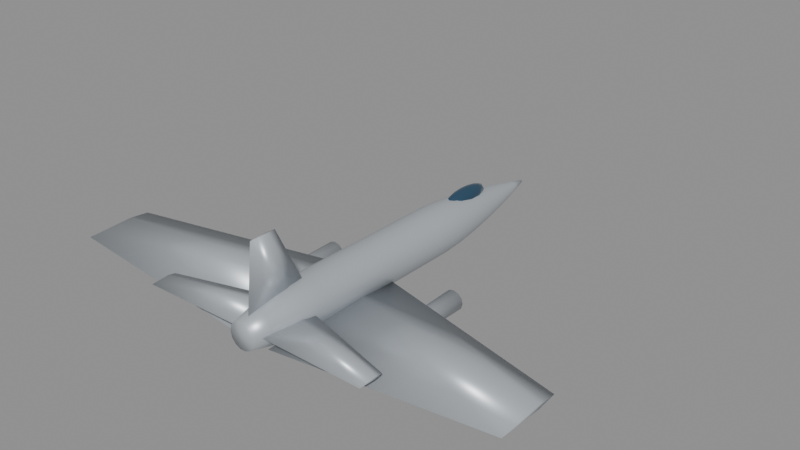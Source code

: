# Source: me262.blend  (saved by Blender 5.0.119; exported with 4.5.12 LTS)
import bpy
from mathutils import Matrix  # noqa: F401  (used for matrix-valued properties, if any)

bpy.ops.wm.read_factory_settings(use_empty=True)
scene = bpy.context.scene
scene.name = 'Scene'

# ---- materials (node trees are filled in below, after node groups)
mat_body_me262 = bpy.data.materials.new('Body_me262')
mat_body_me262.diffuse_color = (0.52, 0.56, 0.6, 1.0)
mat_canopy = bpy.data.materials.new('Canopy')
mat_canopy.diffuse_color = (0.05, 0.12, 0.2, 1.0)
mat_detail = bpy.data.materials.new('Detail')
mat_detail.diffuse_color = (0.12, 0.12, 0.13, 1.0)

# ---- material node trees
mat_body_me262.use_nodes = True; mat_body_me262.node_tree.nodes.clear()
_N = mat_body_me262.node_tree.nodes; _L = mat_body_me262.node_tree.links
n0 = _N.new('ShaderNodeBsdfPrincipled'); n0.name = 'Principled BSDF'; n0.location = (-200, 100)
n0.inputs[0].default_value = (0.52, 0.56, 0.6, 1.0)
n0.inputs[1].default_value = 0.35
n0.inputs[2].default_value = 0.4
n1 = _N.new('ShaderNodeOutputMaterial'); n1.name = 'Material Output'; n1.location = (200, 100)
_L.new(n0.outputs[0], n1.inputs[0])
n1.is_active_output = True
mat_canopy.use_nodes = True; mat_canopy.node_tree.nodes.clear()
_N = mat_canopy.node_tree.nodes; _L = mat_canopy.node_tree.links
n0 = _N.new('ShaderNodeBsdfPrincipled'); n0.name = 'Principled BSDF'; n0.location = (-200, 100)
n0.inputs[0].default_value = (0.05, 0.12, 0.2, 1.0)
n0.inputs[1].default_value = 0.6
n0.inputs[2].default_value = 0.08
n1 = _N.new('ShaderNodeOutputMaterial'); n1.name = 'Material Output'; n1.location = (200, 100)
_L.new(n0.outputs[0], n1.inputs[0])
n1.is_active_output = True
mat_detail.use_nodes = True; mat_detail.node_tree.nodes.clear()
_N = mat_detail.node_tree.nodes; _L = mat_detail.node_tree.links
n0 = _N.new('ShaderNodeBsdfPrincipled'); n0.name = 'Principled BSDF'; n0.location = (-200, 100)
n0.inputs[0].default_value = (0.12, 0.12, 0.13, 1.0)
n0.inputs[1].default_value = 0.7
n0.inputs[2].default_value = 0.35
n1 = _N.new('ShaderNodeOutputMaterial'); n1.name = 'Material Output'; n1.location = (200, 100)
_L.new(n0.outputs[0], n1.inputs[0])
n1.is_active_output = True

# ---- meshes
me_me262_body = bpy.data.meshes.new('me262_Body')
me_me262_body.from_pydata([(0.3615, -5.3, 0.04929), (0.3257, -5.3, 0.2061), (0.2254, -5.3, 0.3319), (0.08043, -5.3, 0.4017), (-0.08043, -5.3, 0.4017), (-0.2254, -5.3, 0.3319), (-0.3257, -5.3, 0.2061), (-0.3615, -5.3, 0.04929), (-0.3257, -5.3, -0.1075), (-0.2254, -5.3, -0.2333), (-0.08043, -5.3, -0.3031), (0.08043, -5.3, -0.3031), (0.2254, -5.3, -0.2333), (0.3257, -5.3, -0.1075), (0.4735, -4.818, 0.04481), (0.4266, -4.818, 0.2502), (0.2952, -4.818, 0.415), (0.1054, -4.818, 0.5064), (-0.1054, -4.818, 0.5064), (-0.2952, -4.818, 0.415), (-0.4266, -4.818, 0.2502), (-0.4735, -4.818, 0.04481), (-0.4266, -4.818, -0.1606), (-0.2952, -4.818, -0.3254), (-0.1054, -4.818, -0.4168), (0.1054, -4.818, -0.4168), (0.2952, -4.818, -0.3254), (0.4266, -4.818, -0.1606), (0.5855, -4.336, 0.04033), (0.5275, -4.336, 0.2944), (0.3651, -4.336, 0.4981), (0.1303, -4.336, 0.6112), (-0.1303, -4.336, 0.6112), (-0.3651, -4.336, 0.4981), (-0.5275, -4.336, 0.2944), (-0.5855, -4.336, 0.04033), (-0.5275, -4.336, -0.2137), (-0.3651, -4.336, -0.4174), (-0.1303, -4.336, -0.5305), (0.1303, -4.336, -0.5305), (0.3651, -4.336, -0.4174), (0.5275, -4.336, -0.2137), (0.6572, -3.855, 0.03585), (0.5921, -3.855, 0.321), (0.4098, -3.855, 0.5497), (0.1462, -3.855, 0.6766), (-0.1462, -3.855, 0.6766), (-0.4098, -3.855, 0.5497), (-0.5921, -3.855, 0.321), (-0.6572, -3.855, 0.03585), (-0.5921, -3.855, -0.2493), (-0.4098, -3.855, -0.478), (-0.1462, -3.855, -0.6049), (0.1462, -3.855, -0.6049), (0.4098, -3.855, -0.478), (0.5921, -3.855, -0.2493), (0.6572, -3.373, 0.03137), (0.5921, -3.373, 0.3165), (0.4098, -3.373, 0.5452), (0.1462, -3.373, 0.6721), (-0.1462, -3.373, 0.6721), (-0.4098, -3.373, 0.5452), (-0.5921, -3.373, 0.3165), (-0.6572, -3.373, 0.03137), (-0.5921, -3.373, -0.2538), (-0.4098, -3.373, -0.4825), (-0.1462, -3.373, -0.6094), (0.1462, -3.373, -0.6094), (0.4098, -3.373, -0.4825), (0.5921, -3.373, -0.2538), (0.6572, -2.891, 0.02689), (0.5921, -2.891, 0.312), (0.4098, -2.891, 0.5407), (0.1462, -2.891, 0.6676), (-0.1462, -2.891, 0.6676), (-0.4098, -2.891, 0.5407), (-0.5921, -2.891, 0.312), (-0.6572, -2.891, 0.02689), (-0.5921, -2.891, -0.2583), (-0.4098, -2.891, -0.4869), (-0.1462, -2.891, -0.6138), (0.1462, -2.891, -0.6138), (0.4098, -2.891, -0.4869), (0.5921, -2.891, -0.2583), (0.6572, -2.409, 0.0224), (0.5921, -2.409, 0.3076), (0.4098, -2.409, 0.5362), (0.1462, -2.409, 0.6631), (-0.1462, -2.409, 0.6631), (-0.4098, -2.409, 0.5362), (-0.5921, -2.409, 0.3076), (-0.6572, -2.409, 0.0224), (-0.5921, -2.409, -0.2627), (-0.4098, -2.409, -0.4914), (-0.1462, -2.409, -0.6183), (0.1462, -2.409, -0.6183), (0.4098, -2.409, -0.4914), (0.5921, -2.409, -0.2627), (0.6572, -1.927, 0.01792), (0.5921, -1.927, 0.3031), (0.4098, -1.927, 0.5317), (0.1462, -1.927, 0.6586), (-0.1462, -1.927, 0.6586), (-0.4098, -1.927, 0.5317), (-0.5921, -1.927, 0.3031), (-0.6572, -1.927, 0.01792), (-0.5921, -1.927, -0.2672), (-0.4098, -1.927, -0.4959), (-0.1462, -1.927, -0.6228), (0.1462, -1.927, -0.6228), (0.4098, -1.927, -0.4959), (0.5921, -1.927, -0.2672), (0.6572, -1.445, 0.01344), (0.5921, -1.445, 0.2986), (0.4098, -1.445, 0.5273), (0.1462, -1.445, 0.6542), (-0.1462, -1.445, 0.6542), (-0.4098, -1.445, 0.5273), (-0.5921, -1.445, 0.2986), (-0.6572, -1.445, 0.01344), (-0.5921, -1.445, -0.2717), (-0.4098, -1.445, -0.5004), (-0.1462, -1.445, -0.6273), (0.1462, -1.445, -0.6273), (0.4098, -1.445, -0.5004), (0.5921, -1.445, -0.2717), (0.6572, -0.9636, 0.008962), (0.5921, -0.9636, 0.2941), (0.4098, -0.9636, 0.5228), (0.1462, -0.9636, 0.6497), (-0.1462, -0.9636, 0.6497), (-0.4098, -0.9636, 0.5228), (-0.5921, -0.9636, 0.2941), (-0.6572, -0.9636, 0.008962), (-0.5921, -0.9636, -0.2762), (-0.4098, -0.9636, -0.5049), (-0.1462, -0.9636, -0.6318), (0.1462, -0.9636, -0.6318), (0.4098, -0.9636, -0.5049), (0.5921, -0.9636, -0.2762), (0.6572, -0.4818, 0.004481), (0.5921, -0.4818, 0.2896), (0.4098, -0.4818, 0.5183), (0.1462, -0.4818, 0.6452), (-0.1462, -0.4818, 0.6452), (-0.4098, -0.4818, 0.5183), (-0.5921, -0.4818, 0.2896), (-0.6572, -0.4818, 0.004481), (-0.5921, -0.4818, -0.2807), (-0.4098, -0.4818, -0.5093), (-0.1462, -0.4818, -0.6362), (0.1462, -0.4818, -0.6362), (0.4098, -0.4818, -0.5093), (0.5921, -0.4818, -0.2807), (0.6572, 0.0, 0.0), (0.5921, 0.0, 0.2851), (0.4098, 0.0, 0.5138), (0.1462, 0.0, 0.6407), (-0.1462, 0.0, 0.6407), (-0.4098, 0.0, 0.5138), (-0.5921, 0.0, 0.2851), (-0.6572, 0.0, 8.048e-17), (-0.5921, 0.0, -0.2851), (-0.4098, 0.0, -0.5138), (-0.1462, 0.0, -0.6407), (0.1462, 0.0, -0.6407), (0.4098, 0.0, -0.5138), (0.5921, 0.0, -0.2851), (0.6572, 0.4818, -0.004481), (0.5921, 0.4818, 0.2807), (0.4098, 0.4818, 0.5093), (0.1462, 0.4818, 0.6362), (-0.1462, 0.4818, 0.6362), (-0.4098, 0.4818, 0.5093), (-0.5921, 0.4818, 0.2807), (-0.6572, 0.4818, -0.004481), (-0.5921, 0.4818, -0.2896), (-0.4098, 0.4818, -0.5183), (-0.1462, 0.4818, -0.6452), (0.1462, 0.4818, -0.6452), (0.4098, 0.4818, -0.5183), (0.5921, 0.4818, -0.2896), (0.6572, 0.9636, -0.008962), (0.5921, 0.9636, 0.2762), (0.4098, 0.9636, 0.5049), (0.1462, 0.9636, 0.6318), (-0.1462, 0.9636, 0.6318), (-0.4098, 0.9636, 0.5049), (-0.5921, 0.9636, 0.2762), (-0.6572, 0.9636, -0.008962), (-0.5921, 0.9636, -0.2941), (-0.4098, 0.9636, -0.5228), (-0.1462, 0.9636, -0.6497), (0.1462, 0.9636, -0.6497), (0.4098, 0.9636, -0.5228), (0.5921, 0.9636, -0.2941), (0.6531, 1.445, -0.01344), (0.5884, 1.445, 0.2699), (0.4072, 1.445, 0.4972), (0.1453, 1.445, 0.6233), (-0.1453, 1.445, 0.6233), (-0.4072, 1.445, 0.4972), (-0.5884, 1.445, 0.2699), (-0.6531, 1.445, -0.01344), (-0.5884, 1.445, -0.2968), (-0.4072, 1.445, -0.5241), (-0.1453, 1.445, -0.6502), (0.1453, 1.445, -0.6502), (0.4072, 1.445, -0.5241), (0.5884, 1.445, -0.2968), (0.623, 1.927, -0.01792), (0.5613, 1.927, 0.2524), (0.3885, 1.927, 0.4692), (0.1386, 1.927, 0.5895), (-0.1386, 1.927, 0.5895), (-0.3885, 1.927, 0.4692), (-0.5613, 1.927, 0.2524), (-0.623, 1.927, -0.01792), (-0.5613, 1.927, -0.2882), (-0.3885, 1.927, -0.505), (-0.1386, 1.927, -0.6253), (0.1386, 1.927, -0.6253), (0.3885, 1.927, -0.505), (0.5613, 1.927, -0.2882), (0.5747, 2.409, -0.0224), (0.5178, 2.409, 0.2269), (0.3583, 2.409, 0.4269), (0.1279, 2.409, 0.5379), (-0.1279, 2.409, 0.5379), (-0.3583, 2.409, 0.4269), (-0.5178, 2.409, 0.2269), (-0.5747, 2.409, -0.0224), (-0.5178, 2.409, -0.2717), (-0.3583, 2.409, -0.4717), (-0.1279, 2.409, -0.5827), (0.1279, 2.409, -0.5827), (0.3583, 2.409, -0.4717), (0.5178, 2.409, -0.2717), (0.512, 2.891, -0.02689), (0.4613, 2.891, 0.1953), (0.3192, 2.891, 0.3734), (0.1139, 2.891, 0.4723), (-0.1139, 2.891, 0.4723), (-0.3192, 2.891, 0.3734), (-0.4613, 2.891, 0.1953), (-0.512, 2.891, -0.02689), (-0.4613, 2.891, -0.249), (-0.3192, 2.891, -0.4272), (-0.1139, 2.891, -0.526), (0.1139, 2.891, -0.526), (0.3192, 2.891, -0.4272), (0.4613, 2.891, -0.249), (0.4369, 3.373, -0.03137), (0.3936, 3.373, 0.1582), (0.2724, 3.373, 0.3102), (0.09721, 3.373, 0.3946), (-0.09721, 3.373, 0.3946), (-0.2724, 3.373, 0.3102), (-0.3936, 3.373, 0.1582), (-0.4369, 3.373, -0.03137), (-0.3936, 3.373, -0.2209), (-0.2724, 3.373, -0.3729), (-0.09721, 3.373, -0.4573), (0.09721, 3.373, -0.4573), (0.2724, 3.373, -0.3729), (0.3936, 3.373, -0.2209), (0.3506, 3.855, -0.03585), (0.3159, 3.855, 0.1163), (0.2186, 3.855, 0.2383), (0.07802, 3.855, 0.306), (-0.07802, 3.855, 0.306), (-0.2186, 3.855, 0.2383), (-0.3159, 3.855, 0.1163), (-0.3506, 3.855, -0.03585), (-0.3159, 3.855, -0.188), (-0.2186, 3.855, -0.31), (-0.07802, 3.855, -0.3777), (0.07802, 3.855, -0.3777), (0.2186, 3.855, -0.31), (0.3159, 3.855, -0.188), (0.2541, 4.336, -0.04033), (0.2289, 4.336, 0.06992), (0.1584, 4.336, 0.1583), (0.05654, 4.336, 0.2074), (-0.05654, 4.336, 0.2074), (-0.1584, 4.336, 0.1583), (-0.2289, 4.336, 0.06992), (-0.2541, 4.336, -0.04033), (-0.2289, 4.336, -0.1506), (-0.1584, 4.336, -0.239), (-0.05654, 4.336, -0.288), (0.05654, 4.336, -0.288), (0.1584, 4.336, -0.239), (0.2289, 4.336, -0.1506), (0.148, 4.818, -0.04481), (0.1333, 4.818, 0.0194), (0.09227, 4.818, 0.0709), (0.03293, 4.818, 0.09947), (-0.03293, 4.818, 0.09947), (-0.09227, 4.818, 0.0709), (-0.1333, 4.818, 0.0194), (-0.148, 4.818, -0.04481), (-0.1333, 4.818, -0.109), (-0.09227, 4.818, -0.1605), (-0.03293, 4.818, -0.1891), (0.03293, 4.818, -0.1891), (0.09227, 4.818, -0.1605), (0.1333, 4.818, -0.109), (0.03286, 5.3, -0.04929), (0.02961, 5.3, -0.03503), (0.02049, 5.3, -0.0236), (0.007312, 5.3, -0.01725), (-0.007312, 5.3, -0.01725), (-0.02049, 5.3, -0.0236), (-0.02961, 5.3, -0.03503), (-0.03286, 5.3, -0.04929), (-0.02961, 5.3, -0.06355), (-0.02049, 5.3, -0.07498), (-0.007312, 5.3, -0.08133), (0.007312, 5.3, -0.08133), (0.02049, 5.3, -0.07498), (0.02961, 5.3, -0.06355), (0.3286, -0.848, -0.3615), (0.3286, -2.056, -0.2205), (0.3286, -4.876, -0.3615), (0.3286, -2.056, -0.5024), (6.3, -2.788, 0.05508), (6.3, -3.332, 0.1115), (6.3, -4.601, 0.05508), (6.3, -3.332, -0.001308), (-0.3286, -0.848, -0.3615), (-0.3286, -2.056, -0.2205), (-0.3286, -4.876, -0.3615), (-0.3286, -2.056, -0.5024), (-6.3, -2.788, 0.05508), (-6.3, -3.332, 0.1115), (-6.3, -4.601, 0.05508), (-6.3, -3.332, -0.001308), (0.0, -3.286, 0.3943), (0.07208, -3.917, 0.3943), (0.0, -5.088, 0.3943), (-0.07208, -3.917, 0.3943), (0.0, -4.165, 2.196), (0.03604, -4.417, 2.196), (0.0, -4.886, 2.196), (-0.03604, -4.417, 2.196), (0.1972, -3.556, 0.06572), (0.1972, -4.016, 0.127), (0.1972, -5.088, 0.06572), (0.1972, -4.016, 0.004452), (3.221, -4.435, 0.06572), (3.221, -4.642, 0.104), (3.221, -5.124, 0.06572), (3.221, -4.642, 0.02743), (-0.1972, -3.556, 0.06572), (-0.1972, -4.016, 0.127), (-0.1972, -5.088, 0.06572), (-0.1972, -4.016, 0.004452), (-3.221, -4.435, 0.06572), (-3.221, -4.642, 0.104), (-3.221, -5.124, 0.06572), (-3.221, -4.642, 0.02743), (1.635, -0.3072, -0.6146), (1.672, -0.3072, -0.7526), (1.773, -0.3072, -0.8536), (1.911, -0.3072, -0.8906), (2.049, -0.3072, -0.8536), (2.15, -0.3072, -0.7526), (2.187, -0.3072, -0.6146), (2.15, -0.3072, -0.4766), (2.049, -0.3072, -0.3756), (1.911, -0.3072, -0.3386), (1.773, -0.3072, -0.3756), (1.672, -0.3072, -0.4766), (1.69, -3.958, -0.6146), (1.72, -3.958, -0.725), (1.8, -3.958, -0.8058), (1.911, -3.958, -0.8354), (2.021, -3.958, -0.8058), (2.102, -3.958, -0.725), (2.132, -3.958, -0.6146), (2.102, -3.958, -0.5042), (2.021, -3.958, -0.4234), (1.911, -3.958, -0.3938), (1.8, -3.958, -0.4234), (1.72, -3.958, -0.5042), (-2.187, -0.3072, -0.6146), (-2.15, -0.3072, -0.7526), (-2.049, -0.3072, -0.8536), (-1.911, -0.3072, -0.8906), (-1.773, -0.3072, -0.8536), (-1.672, -0.3072, -0.7526), (-1.635, -0.3072, -0.6146), (-1.672, -0.3072, -0.4766), (-1.773, -0.3072, -0.3756), (-1.911, -0.3072, -0.3386), (-2.049, -0.3072, -0.3756), (-2.15, -0.3072, -0.4766), (-2.132, -3.958, -0.6146), (-2.102, -3.958, -0.725), (-2.021, -3.958, -0.8058), (-1.911, -3.958, -0.8354), (-1.8, -3.958, -0.8058), (-1.72, -3.958, -0.725), (-1.69, -3.958, -0.6146), (-1.72, -3.958, -0.5042), (-1.8, -3.958, -0.4234), (-1.911, -3.958, -0.3938), (-2.021, -3.958, -0.4234), (-2.102, -3.958, -0.5042)], [], [(0, 14, 15, 1), (1, 15, 16, 2), (2, 16, 17, 3), (3, 17, 18, 4), (4, 18, 19, 5), (5, 19, 20, 6), (6, 20, 21, 7), (7, 21, 22, 8), (8, 22, 23, 9), (9, 23, 24, 10), (10, 24, 25, 11), (11, 25, 26, 12), (12, 26, 27, 13), (13, 27, 14, 0), (14, 28, 29, 15), (15, 29, 30, 16), (16, 30, 31, 17), (17, 31, 32, 18), (18, 32, 33, 19), (19, 33, 34, 20), (20, 34, 35, 21), (21, 35, 36, 22), (22, 36, 37, 23), (23, 37, 38, 24), (24, 38, 39, 25), (25, 39, 40, 26), (26, 40, 41, 27), (27, 41, 28, 14), (28, 42, 43, 29), (29, 43, 44, 30), (30, 44, 45, 31), (31, 45, 46, 32), (32, 46, 47, 33), (33, 47, 48, 34), (34, 48, 49, 35), (35, 49, 50, 36), (36, 50, 51, 37), (37, 51, 52, 38), (38, 52, 53, 39), (39, 53, 54, 40), (40, 54, 55, 41), (41, 55, 42, 28), (42, 56, 57, 43), (43, 57, 58, 44), (44, 58, 59, 45), (45, 59, 60, 46), (46, 60, 61, 47), (47, 61, 62, 48), (48, 62, 63, 49), (49, 63, 64, 50), (50, 64, 65, 51), (51, 65, 66, 52), (52, 66, 67, 53), (53, 67, 68, 54), (54, 68, 69, 55), (55, 69, 56, 42), (56, 70, 71, 57), (57, 71, 72, 58), (58, 72, 73, 59), (59, 73, 74, 60), (60, 74, 75, 61), (61, 75, 76, 62), (62, 76, 77, 63), (63, 77, 78, 64), (64, 78, 79, 65), (65, 79, 80, 66), (66, 80, 81, 67), (67, 81, 82, 68), (68, 82, 83, 69), (69, 83, 70, 56), (70, 84, 85, 71), (71, 85, 86, 72), (72, 86, 87, 73), (73, 87, 88, 74), (74, 88, 89, 75), (75, 89, 90, 76), (76, 90, 91, 77), (77, 91, 92, 78), (78, 92, 93, 79), (79, 93, 94, 80), (80, 94, 95, 81), (81, 95, 96, 82), (82, 96, 97, 83), (83, 97, 84, 70), (84, 98, 99, 85), (85, 99, 100, 86), (86, 100, 101, 87), (87, 101, 102, 88), (88, 102, 103, 89), (89, 103, 104, 90), (90, 104, 105, 91), (91, 105, 106, 92), (92, 106, 107, 93), (93, 107, 108, 94), (94, 108, 109, 95), (95, 109, 110, 96), (96, 110, 111, 97), (97, 111, 98, 84), (98, 112, 113, 99), (99, 113, 114, 100), (100, 114, 115, 101), (101, 115, 116, 102), (102, 116, 117, 103), (103, 117, 118, 104), (104, 118, 119, 105), (105, 119, 120, 106), (106, 120, 121, 107), (107, 121, 122, 108), (108, 122, 123, 109), (109, 123, 124, 110), (110, 124, 125, 111), (111, 125, 112, 98), (112, 126, 127, 113), (113, 127, 128, 114), (114, 128, 129, 115), (115, 129, 130, 116), (116, 130, 131, 117), (117, 131, 132, 118), (118, 132, 133, 119), (119, 133, 134, 120), (120, 134, 135, 121), (121, 135, 136, 122), (122, 136, 137, 123), (123, 137, 138, 124), (124, 138, 139, 125), (125, 139, 126, 112), (126, 140, 141, 127), (127, 141, 142, 128), (128, 142, 143, 129), (129, 143, 144, 130), (130, 144, 145, 131), (131, 145, 146, 132), (132, 146, 147, 133), (133, 147, 148, 134), (134, 148, 149, 135), (135, 149, 150, 136), (136, 150, 151, 137), (137, 151, 152, 138), (138, 152, 153, 139), (139, 153, 140, 126), (140, 154, 155, 141), (141, 155, 156, 142), (142, 156, 157, 143), (143, 157, 158, 144), (144, 158, 159, 145), (145, 159, 160, 146), (146, 160, 161, 147), (147, 161, 162, 148), (148, 162, 163, 149), (149, 163, 164, 150), (150, 164, 165, 151), (151, 165, 166, 152), (152, 166, 167, 153), (153, 167, 154, 140), (154, 168, 169, 155), (155, 169, 170, 156), (156, 170, 171, 157), (157, 171, 172, 158), (158, 172, 173, 159), (159, 173, 174, 160), (160, 174, 175, 161), (161, 175, 176, 162), (162, 176, 177, 163), (163, 177, 178, 164), (164, 178, 179, 165), (165, 179, 180, 166), (166, 180, 181, 167), (167, 181, 168, 154), (168, 182, 183, 169), (169, 183, 184, 170), (170, 184, 185, 171), (171, 185, 186, 172), (172, 186, 187, 173), (173, 187, 188, 174), (174, 188, 189, 175), (175, 189, 190, 176), (176, 190, 191, 177), (177, 191, 192, 178), (178, 192, 193, 179), (179, 193, 194, 180), (180, 194, 195, 181), (181, 195, 182, 168), (182, 196, 197, 183), (183, 197, 198, 184), (184, 198, 199, 185), (185, 199, 200, 186), (186, 200, 201, 187), (187, 201, 202, 188), (188, 202, 203, 189), (189, 203, 204, 190), (190, 204, 205, 191), (191, 205, 206, 192), (192, 206, 207, 193), (193, 207, 208, 194), (194, 208, 209, 195), (195, 209, 196, 182), (196, 210, 211, 197), (197, 211, 212, 198), (198, 212, 213, 199), (199, 213, 214, 200), (200, 214, 215, 201), (201, 215, 216, 202), (202, 216, 217, 203), (203, 217, 218, 204), (204, 218, 219, 205), (205, 219, 220, 206), (206, 220, 221, 207), (207, 221, 222, 208), (208, 222, 223, 209), (209, 223, 210, 196), (210, 224, 225, 211), (211, 225, 226, 212), (212, 226, 227, 213), (213, 227, 228, 214), (214, 228, 229, 215), (215, 229, 230, 216), (216, 230, 231, 217), (217, 231, 232, 218), (218, 232, 233, 219), (219, 233, 234, 220), (220, 234, 235, 221), (221, 235, 236, 222), (222, 236, 237, 223), (223, 237, 224, 210), (224, 238, 239, 225), (225, 239, 240, 226), (226, 240, 241, 227), (227, 241, 242, 228), (228, 242, 243, 229), (229, 243, 244, 230), (230, 244, 245, 231), (231, 245, 246, 232), (232, 246, 247, 233), (233, 247, 248, 234), (234, 248, 249, 235), (235, 249, 250, 236), (236, 250, 251, 237), (237, 251, 238, 224), (238, 252, 253, 239), (239, 253, 254, 240), (240, 254, 255, 241), (241, 255, 256, 242), (242, 256, 257, 243), (243, 257, 258, 244), (244, 258, 259, 245), (245, 259, 260, 246), (246, 260, 261, 247), (247, 261, 262, 248), (248, 262, 263, 249), (249, 263, 264, 250), (250, 264, 265, 251), (251, 265, 252, 238), (252, 266, 267, 253), (253, 267, 268, 254), (254, 268, 269, 255), (255, 269, 270, 256), (256, 270, 271, 257), (257, 271, 272, 258), (258, 272, 273, 259), (259, 273, 274, 260), (260, 274, 275, 261), (261, 275, 276, 262), (262, 276, 277, 263), (263, 277, 278, 264), (264, 278, 279, 265), (265, 279, 266, 252), (266, 280, 281, 267), (267, 281, 282, 268), (268, 282, 283, 269), (269, 283, 284, 270), (270, 284, 285, 271), (271, 285, 286, 272), (272, 286, 287, 273), (273, 287, 288, 274), (274, 288, 289, 275), (275, 289, 290, 276), (276, 290, 291, 277), (277, 291, 292, 278), (278, 292, 293, 279), (279, 293, 280, 266), (280, 294, 295, 281), (281, 295, 296, 282), (282, 296, 297, 283), (283, 297, 298, 284), (284, 298, 299, 285), (285, 299, 300, 286), (286, 300, 301, 287), (287, 301, 302, 288), (288, 302, 303, 289), (289, 303, 304, 290), (290, 304, 305, 291), (291, 305, 306, 292), (292, 306, 307, 293), (293, 307, 294, 280), (294, 308, 309, 295), (295, 309, 310, 296), (296, 310, 311, 297), (297, 311, 312, 298), (298, 312, 313, 299), (299, 313, 314, 300), (300, 314, 315, 301), (301, 315, 316, 302), (302, 316, 317, 303), (303, 317, 318, 304), (304, 318, 319, 305), (305, 319, 320, 306), (306, 320, 321, 307), (307, 321, 308, 294), (13, 0, 1, 2, 3, 4, 5, 6, 7, 8, 9, 10, 11, 12), (308, 321, 320, 319, 318, 317, 316, 315, 314, 313, 312, 311, 310, 309), (322, 323, 327, 326), (323, 324, 328, 327), (324, 325, 329, 328), (325, 322, 326, 329), (325, 324, 323, 322), (326, 327, 328, 329), (330, 334, 335, 331), (331, 335, 336, 332), (332, 336, 337, 333), (333, 337, 334, 330), (333, 330, 331, 332), (334, 337, 336, 335), (338, 342, 343, 339), (339, 343, 344, 340), (340, 344, 345, 341), (341, 345, 342, 338), (341, 338, 339, 340), (342, 345, 344, 343), (346, 347, 351, 350), (347, 348, 352, 351), (348, 349, 353, 352), (349, 346, 350, 353), (349, 348, 347, 346), (350, 351, 352, 353), (354, 358, 359, 355), (355, 359, 360, 356), (356, 360, 361, 357), (357, 361, 358, 354), (357, 354, 355, 356), (358, 361, 360, 359), (362, 363, 375, 374), (363, 364, 376, 375), (364, 365, 377, 376), (365, 366, 378, 377), (366, 367, 379, 378), (367, 368, 380, 379), (368, 369, 381, 380), (369, 370, 382, 381), (370, 371, 383, 382), (371, 372, 384, 383), (372, 373, 385, 384), (373, 362, 374, 385), (373, 372, 371, 370, 369, 368, 367, 366, 365, 364, 363, 362), (374, 375, 376, 377, 378, 379, 380, 381, 382, 383, 384, 385), (386, 387, 399, 398), (387, 388, 400, 399), (388, 389, 401, 400), (389, 390, 402, 401), (390, 391, 403, 402), (391, 392, 404, 403), (392, 393, 405, 404), (393, 394, 406, 405), (394, 395, 407, 406), (395, 396, 408, 407), (396, 397, 409, 408), (397, 386, 398, 409), (397, 396, 395, 394, 393, 392, 391, 390, 389, 388, 387, 386), (398, 399, 400, 401, 402, 403, 404, 405, 406, 407, 408, 409)])
me_me262_body.polygons.foreach_set('use_smooth', [True] * 368)
me_me262_body.materials.append(mat_body_me262)
me_me262_body.update()
me_me262_canopy = bpy.data.meshes.new('me262_Canopy')
me_me262_canopy.from_pydata([(0.0, 2.65, 0.7098), (0.0, 3.212, 0.6366), (0.0, 3.445, 0.46), (0.0, 2.65, 0.2103), (0.04527, 2.913, 0.6908), (0.08365, 3.137, 0.6366), (0.1093, 3.286, 0.5556), (0.1183, 3.338, 0.46), (0.1093, 3.286, 0.3645), (0.08365, 3.137, 0.2835), (0.04527, 2.913, 0.2293), (0.07841, 2.802, 0.6908), (0.1449, 2.931, 0.6366), (0.1893, 3.017, 0.5556), (0.2049, 3.048, 0.46), (0.1893, 3.017, 0.3645), (0.1449, 2.931, 0.2835), (0.07841, 2.802, 0.2293), (0.09054, 2.65, 0.6908), (0.1673, 2.65, 0.6366), (0.2186, 2.65, 0.5556), (0.2366, 2.65, 0.46), (0.2186, 2.65, 0.3645), (0.1673, 2.65, 0.2835), (0.09054, 2.65, 0.2293), (0.07841, 2.498, 0.6908), (0.1449, 2.369, 0.6366), (0.1893, 2.283, 0.5556), (0.2049, 2.253, 0.46), (0.1893, 2.283, 0.3645), (0.1449, 2.369, 0.2835), (0.07841, 2.498, 0.2293), (0.04527, 2.387, 0.6908), (0.08365, 2.163, 0.6366), (0.1093, 2.014, 0.5556), (0.1183, 1.962, 0.46), (0.1093, 2.014, 0.3645), (0.08365, 2.163, 0.2835), (0.04527, 2.387, 0.2293), (0.0, 2.346, 0.6908), (-1.41e-08, 2.088, 0.6366), (0.0, 1.916, 0.5556), (0.0, 1.855, 0.46), (0.0, 1.916, 0.3645), (-1.41e-08, 2.088, 0.2835), (0.0, 2.346, 0.2293), (-0.04527, 2.387, 0.6908), (-0.08365, 2.163, 0.6366), (-0.1093, 2.014, 0.5556), (-0.1183, 1.962, 0.46), (-0.1093, 2.014, 0.3645), (-0.08365, 2.163, 0.2835), (-0.04527, 2.387, 0.2293), (-0.07841, 2.498, 0.6908), (-0.1449, 2.369, 0.6366), (-0.1893, 2.283, 0.5556), (-0.2049, 2.253, 0.46), (-0.1893, 2.283, 0.3645), (-0.1449, 2.369, 0.2835), (-0.07841, 2.498, 0.2293), (-0.09054, 2.65, 0.6908), (-0.1673, 2.65, 0.6366), (-0.2186, 2.65, 0.5556), (-0.2366, 2.65, 0.46), (-0.2186, 2.65, 0.3645), (-0.1673, 2.65, 0.2835), (-0.09054, 2.65, 0.2293), (-0.07841, 2.802, 0.6908), (-0.1449, 2.931, 0.6366), (-0.1893, 3.017, 0.5556), (-0.2049, 3.048, 0.46), (-0.1893, 3.017, 0.3645), (-0.1449, 2.931, 0.2835), (-0.07841, 2.802, 0.2293), (-0.04527, 2.913, 0.6908), (-0.08365, 3.137, 0.6366), (-0.1093, 3.286, 0.5556), (-0.1183, 3.338, 0.46), (-0.1093, 3.286, 0.3645), (-0.08365, 3.137, 0.2835), (-0.04527, 2.913, 0.2293), (-3.525e-09, 2.954, 0.6908), (-7.051e-09, 3.384, 0.5556), (-7.051e-09, 3.384, 0.3645), (2.82e-08, 3.212, 0.2835), (-3.525e-09, 2.954, 0.2293)], [], [(85, 84, 9, 10), (83, 2, 7, 8), (82, 1, 5, 6), (81, 0, 4), (3, 85, 10), (84, 83, 8, 9), (2, 82, 6, 7), (1, 81, 4, 5), (6, 5, 12, 13), (4, 0, 11), (3, 10, 17), (9, 8, 15, 16), (7, 6, 13, 14), (5, 4, 11, 12), (10, 9, 16, 17), (8, 7, 14, 15), (3, 17, 24), (16, 15, 22, 23), (14, 13, 20, 21), (12, 11, 18, 19), (17, 16, 23, 24), (15, 14, 21, 22), (13, 12, 19, 20), (11, 0, 18), (19, 18, 25, 26), (24, 23, 30, 31), (22, 21, 28, 29), (20, 19, 26, 27), (18, 0, 25), (3, 24, 31), (23, 22, 29, 30), (21, 20, 27, 28), (31, 30, 37, 38), (29, 28, 35, 36), (27, 26, 33, 34), (25, 0, 32), (3, 31, 38), (30, 29, 36, 37), (28, 27, 34, 35), (26, 25, 32, 33), (32, 0, 39), (3, 38, 45), (37, 36, 43, 44), (35, 34, 41, 42), (33, 32, 39, 40), (38, 37, 44, 45), (36, 35, 42, 43), (34, 33, 40, 41), (44, 43, 50, 51), (42, 41, 48, 49), (40, 39, 46, 47), (45, 44, 51, 52), (43, 42, 49, 50), (41, 40, 47, 48), (39, 0, 46), (3, 45, 52), (52, 51, 58, 59), (50, 49, 56, 57), (48, 47, 54, 55), (46, 0, 53), (3, 52, 59), (51, 50, 57, 58), (49, 48, 55, 56), (47, 46, 53, 54), (57, 56, 63, 64), (55, 54, 61, 62), (53, 0, 60), (3, 59, 66), (58, 57, 64, 65), (56, 55, 62, 63), (54, 53, 60, 61), (59, 58, 65, 66), (3, 66, 73), (65, 64, 71, 72), (63, 62, 69, 70), (61, 60, 67, 68), (66, 65, 72, 73), (64, 63, 70, 71), (62, 61, 68, 69), (60, 0, 67), (70, 69, 76, 77), (68, 67, 74, 75), (73, 72, 79, 80), (71, 70, 77, 78), (69, 68, 75, 76), (67, 0, 74), (3, 73, 80), (72, 71, 78, 79), (80, 79, 84, 85), (78, 77, 2, 83), (76, 75, 1, 82), (74, 0, 81), (3, 80, 85), (79, 78, 83, 84), (77, 76, 82, 2), (75, 74, 81, 1)])
me_me262_canopy.polygons.foreach_set('use_smooth', [True] * 96)
me_me262_canopy.materials.append(mat_canopy)
me_me262_canopy.update()
me_me262_detail = bpy.data.meshes.new('me262_Detail')
me_me262_detail.from_pydata([(1.718, -3.958, -0.6146), (1.744, -3.958, -0.7112), (1.814, -3.958, -0.7819), (1.911, -3.958, -0.8078), (2.007, -3.958, -0.7819), (2.078, -3.958, -0.7112), (2.104, -3.958, -0.6146), (2.078, -3.958, -0.518), (2.007, -3.958, -0.4473), (1.911, -3.958, -0.4214), (1.814, -3.958, -0.4473), (1.744, -3.958, -0.518), (1.745, -4.041, -0.6146), (1.767, -4.041, -0.6974), (1.828, -4.041, -0.758), (1.911, -4.041, -0.7802), (1.994, -4.041, -0.758), (2.054, -4.041, -0.6974), (2.076, -4.041, -0.6146), (2.054, -4.041, -0.5318), (1.994, -4.041, -0.4712), (1.911, -4.041, -0.449), (1.828, -4.041, -0.4712), (1.767, -4.041, -0.5318), (-2.104, -3.958, -0.6146), (-2.078, -3.958, -0.7112), (-2.007, -3.958, -0.7819), (-1.911, -3.958, -0.8078), (-1.814, -3.958, -0.7819), (-1.744, -3.958, -0.7112), (-1.718, -3.958, -0.6146), (-1.744, -3.958, -0.518), (-1.814, -3.958, -0.4473), (-1.911, -3.958, -0.4214), (-2.007, -3.958, -0.4473), (-2.078, -3.958, -0.518), (-2.076, -4.041, -0.6146), (-2.054, -4.041, -0.6974), (-1.994, -4.041, -0.758), (-1.911, -4.041, -0.7802), (-1.828, -4.041, -0.758), (-1.767, -4.041, -0.6974), (-1.745, -4.041, -0.6146), (-1.767, -4.041, -0.5318), (-1.828, -4.041, -0.4712), (-1.911, -4.041, -0.449), (-1.994, -4.041, -0.4712), (-2.054, -4.041, -0.5318)], [], [(0, 1, 13, 12), (1, 2, 14, 13), (2, 3, 15, 14), (3, 4, 16, 15), (4, 5, 17, 16), (5, 6, 18, 17), (6, 7, 19, 18), (7, 8, 20, 19), (8, 9, 21, 20), (9, 10, 22, 21), (10, 11, 23, 22), (11, 0, 12, 23), (11, 10, 9, 8, 7, 6, 5, 4, 3, 2, 1, 0), (12, 13, 14, 15, 16, 17, 18, 19, 20, 21, 22, 23), (24, 25, 37, 36), (25, 26, 38, 37), (26, 27, 39, 38), (27, 28, 40, 39), (28, 29, 41, 40), (29, 30, 42, 41), (30, 31, 43, 42), (31, 32, 44, 43), (32, 33, 45, 44), (33, 34, 46, 45), (34, 35, 47, 46), (35, 24, 36, 47), (35, 34, 33, 32, 31, 30, 29, 28, 27, 26, 25, 24), (36, 37, 38, 39, 40, 41, 42, 43, 44, 45, 46, 47)])
me_me262_detail.materials.append(mat_detail)
me_me262_detail.update()

# ---- objects
ob_body = bpy.data.objects.new('Body', me_me262_body)
ob_canopy = bpy.data.objects.new('Canopy', me_me262_canopy)
ob_detail = bpy.data.objects.new('Detail', me_me262_detail)

# ---- transforms, parenting, visibility, modifiers, constraints
ob_body.location = (0.0, 0.0, 0.0)
ob_canopy.location = (0.0, 0.0, 0.0)
ob_detail.location = (0.0, 0.0, 0.0)

# ---- collection membership
scene.collection.objects.link(ob_body)
scene.collection.objects.link(ob_canopy)
scene.collection.objects.link(ob_detail)

# ---- scene / render settings (as saved in the file)
scene.frame_start = 1; scene.frame_end = 250; scene.frame_set(1)
scene.render.engine = 'BLENDER_EEVEE_NEXT'
scene.render.bake_bias = 0.0
scene.render.bake_samples = 0
scene.cycles.sampling_pattern = 'TABULATED_SOBOL'
scene.eevee.use_volume_custom_range = False
bpy.context.view_layer.update()

# ---- added for rendering (the .blend has no active camera and no usable light): camera, sun + grey world if the file has none
cam_auto = bpy.data.cameras.new('AutoCamera')
cam_auto.lens = 50.0
cam_auto.sensor_width = 36.0
cam_auto.clip_end = 1000.0
ob_auto_camera = bpy.data.objects.new('AutoCamera', cam_auto)
scene.collection.objects.link(ob_auto_camera)
ob_auto_camera.location = (15.4999, -18.5999, 13.0528)
ob_auto_camera.rotation_euler = (1.09748, -7.21219e-08, 0.694738)
scene.camera = ob_auto_camera
light_auto_sun = bpy.data.lights.new('AutoSun', 'SUN')
light_auto_sun.energy = 3.0
light_auto_sun.angle = 0.0523599
ob_auto_sun = bpy.data.objects.new('AutoSun', light_auto_sun)
scene.collection.objects.link(ob_auto_sun)
ob_auto_sun.rotation_euler = (0.872665, 0.174533, 0.523599)
if scene.world is None:
    world_auto = bpy.data.worlds.new('AutoWorld')
    world_auto.color = (0.3, 0.3, 0.3)
    scene.world = world_auto
bpy.context.view_layer.update()
